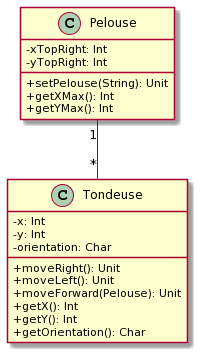

The diagram above was rendered by PlantUML. Its source (embedded in the PNG):
@startuml
Pelouse "1" -- "*" Tondeuse
skinparam classAttributeIconSize 0
class Pelouse {
 -xTopRight: Int
 -yTopRight: Int
 +setPelouse(String): Unit
 +getXMax(): Int
 +getYMax(): Int

}
class Tondeuse {
 -x: Int
 -y: Int
 -orientation: Char
 +moveRight(): Unit
 +moveLeft(): Unit
 +moveForward(Pelouse): Unit
 +getX(): Int
 +getY(): Int
 +getOrientation(): Char
}
@enduml